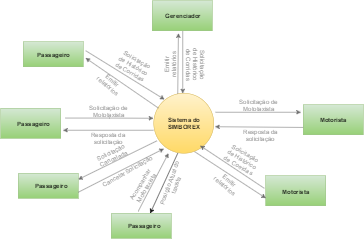

The diagram above was exported from draw.io. Its source (the exported page's mxGraphModel, read from the mxfile embedded in the PNG):
<mxGraphModel dx="1441" dy="597" grid="1" gridSize="10" guides="1" tooltips="1" connect="1" arrows="1" fold="1" page="1" pageScale="1" pageWidth="826" pageHeight="1169" background="#ffffff" math="0" shadow="0">
  <root>
    <mxCell id="0" />
    <mxCell id="1" parent="0" />
    <mxCell id="505c8844a0284050-5" value="" style="ellipse;whiteSpace=wrap;html=1;plain-yellow" parent="1" vertex="1">
      <mxGeometry x="371" y="360" width="120" height="120" as="geometry" />
    </mxCell>
    <mxCell id="505c8844a0284050-6" value="Sistema do SIMBOREX" style="text;html=1;strokeColor=none;fillColor=none;align=center;verticalAlign=middle;whiteSpace=wrap;overflow=hidden;fontStyle=1" parent="1" vertex="1">
      <mxGeometry x="389" y="390" width="85" height="60" as="geometry" />
    </mxCell>
    <mxCell id="505c8844a0284050-7" value="" style="whiteSpace=wrap;html=1;plain-green" parent="1" vertex="1">
      <mxGeometry x="65" y="390" width="120" height="60" as="geometry" />
    </mxCell>
    <mxCell id="505c8844a0284050-45" style="edgeStyle=orthogonalEdgeStyle;rounded=0;html=1;exitX=1;exitY=0.25;jettySize=auto;orthogonalLoop=1;plain-gray;fontColor=#999999;" parent="1" source="505c8844a0284050-8" edge="1">
      <mxGeometry relative="1" as="geometry">
        <mxPoint x="370" y="410" as="targetPoint" />
        <Array as="points" />
      </mxGeometry>
    </mxCell>
    <mxCell id="505c8844a0284050-8" value="Passageiro" style="text;html=1;strokeColor=none;fillColor=none;align=center;verticalAlign=middle;whiteSpace=wrap;overflow=hidden;fontStyle=1" parent="1" vertex="1">
      <mxGeometry x="65" y="400" width="130" height="40" as="geometry" />
    </mxCell>
    <mxCell id="505c8844a0284050-9" value="" style="whiteSpace=wrap;html=1;plain-green" parent="1" vertex="1">
      <mxGeometry x="670" y="383" width="120" height="60" as="geometry" />
    </mxCell>
    <mxCell id="505c8844a0284050-10" value="Motorista" style="text;html=1;strokeColor=none;fillColor=none;align=center;verticalAlign=middle;whiteSpace=wrap;overflow=hidden;fontStyle=1" parent="1" vertex="1">
      <mxGeometry x="675" y="403" width="110" height="20" as="geometry" />
    </mxCell>
    <mxCell id="505c8844a0284050-14" value="" style="endArrow=classic;html=1;entryX=0;entryY=0.25;plain-gray;fontColor=#999999;" parent="1" edge="1">
      <mxGeometry width="50" height="50" relative="1" as="geometry">
        <mxPoint x="495" y="398" as="sourcePoint" />
        <mxPoint x="665" y="398" as="targetPoint" />
        <Array as="points" />
      </mxGeometry>
    </mxCell>
    <mxCell id="505c8844a0284050-15" value="" style="endArrow=classic;html=1;exitX=0;exitY=0.75;entryX=1.025;entryY=0.617;entryPerimeter=0;plain-gray;fontColor=#999999;" parent="1" source="505c8844a0284050-9" edge="1">
      <mxGeometry width="50" height="50" relative="1" as="geometry">
        <mxPoint x="628" y="368" as="sourcePoint" />
        <mxPoint x="494" y="427" as="targetPoint" />
        <Array as="points" />
      </mxGeometry>
    </mxCell>
    <mxCell id="505c8844a0284050-17" value="Solicitação de&lt;div&gt;Mototaxista&lt;div&gt;&lt;br&gt;&lt;/div&gt;&lt;/div&gt;" style="text;html=1;align=center;verticalAlign=middle;whiteSpace=wrap;overflow=hidden;rotation=0;fontColor=#999999;fillColor=none;strokeColor=none;" parent="1" vertex="1">
      <mxGeometry x="205" y="380" width="150" height="30" as="geometry" />
    </mxCell>
    <mxCell id="505c8844a0284050-18" value="Solicitação de&lt;div&gt;Mototaxista&lt;div&gt;&lt;br&gt;&lt;/div&gt;&lt;/div&gt;" style="text;html=1;align=center;verticalAlign=middle;whiteSpace=wrap;overflow=hidden;rotation=0;fontColor=#999999;fillColor=none;strokeColor=none;" parent="1" vertex="1">
      <mxGeometry x="505" y="368" width="150" height="30" as="geometry" />
    </mxCell>
    <mxCell id="505c8844a0284050-23" value="Resposta da solicitação&lt;div&gt;&lt;br&gt;&lt;/div&gt;" style="text;html=1;align=center;verticalAlign=middle;whiteSpace=wrap;overflow=hidden;rotation=0;fontColor=#999999;fillColor=none;strokeColor=none;" parent="1" vertex="1">
      <mxGeometry x="540" y="428" width="89" height="45" as="geometry" />
    </mxCell>
    <mxCell id="505c8844a0284050-24" value="Resposta da solicitação&lt;div&gt;&lt;br&gt;&lt;/div&gt;" style="text;html=1;align=center;verticalAlign=middle;whiteSpace=wrap;overflow=hidden;rotation=0;fontColor=#999999;fillColor=none;strokeColor=none;" parent="1" vertex="1">
      <mxGeometry x="240" y="435" width="80" height="35" as="geometry" />
    </mxCell>
    <mxCell id="505c8844a0284050-25" value="" style="text;html=1;align=center;verticalAlign=middle;whiteSpace=wrap;overflow=hidden;fontFamily=Helvetica;fontSize=12;fontColor=#000000;plain-green" parent="1" vertex="1">
      <mxGeometry x="368" y="175" width="120" height="60" as="geometry" />
    </mxCell>
    <mxCell id="505c8844a0284050-27" value="&lt;div&gt;Solicitação de Histórico de Corridas&lt;/div&gt;&lt;div&gt;&lt;br&gt;&lt;/div&gt;" style="text;html=1;align=center;verticalAlign=middle;whiteSpace=wrap;overflow=hidden;rotation=90;fontColor=#999999;fillColor=none;strokeColor=none;" parent="1" vertex="1">
      <mxGeometry x="416" y="279" width="72" height="48" as="geometry" />
    </mxCell>
    <mxCell id="505c8844a0284050-35" value="&lt;div&gt;Gerenciador&lt;/div&gt;" style="text;html=1;strokeColor=none;fillColor=none;align=center;verticalAlign=middle;whiteSpace=wrap;overflow=hidden;fontStyle=1" parent="1" vertex="1">
      <mxGeometry x="388" y="190" width="82" height="30" as="geometry" />
    </mxCell>
    <mxCell id="505c8844a0284050-36" value="" style="endArrow=classic;html=1;exitX=0.642;exitY=1.017;exitPerimeter=0;plain-gray;fontColor=#999999;" parent="1" edge="1">
      <mxGeometry width="50" height="50" relative="1" as="geometry">
        <mxPoint x="429" y="236" as="sourcePoint" />
        <mxPoint x="429" y="360" as="targetPoint" />
      </mxGeometry>
    </mxCell>
    <mxCell id="505c8844a0284050-46" value="" style="endArrow=classic;html=1;plain-gray;fontColor=#999999;" parent="1" edge="1">
      <mxGeometry width="50" height="50" relative="1" as="geometry">
        <mxPoint x="370" y="434" as="sourcePoint" />
        <mxPoint x="190" y="434" as="targetPoint" />
      </mxGeometry>
    </mxCell>
    <mxCell id="88fe2e715a89ef1-1" value="" style="whiteSpace=wrap;html=1;plain-green" vertex="1" parent="1">
      <mxGeometry x="100" y="520" width="120" height="50" as="geometry" />
    </mxCell>
    <mxCell id="88fe2e715a89ef1-3" value="Passageiro" style="text;html=1;strokeColor=none;fillColor=none;align=center;verticalAlign=middle;whiteSpace=wrap;overflow=hidden;fontStyle=1" vertex="1" parent="1">
      <mxGeometry x="100" y="530" width="130" height="30" as="geometry" />
    </mxCell>
    <mxCell id="88fe2e715a89ef1-6" value="" style="endArrow=classic;html=1;exitX=0.058;exitY=0.792;entryX=1;entryY=0.25;exitPerimeter=0;plain-gray;fontColor=#999999;" edge="1" parent="1" source="505c8844a0284050-5" target="88fe2e715a89ef1-1">
      <mxGeometry x="220" y="540" width="50" height="50" as="geometry">
        <mxPoint x="400" y="540" as="sourcePoint" />
        <mxPoint x="220" y="540" as="targetPoint" />
      </mxGeometry>
    </mxCell>
    <mxCell id="88fe2e715a89ef1-8" value="" style="endArrow=classic;html=1;entryX=0.167;entryY=0.925;entryPerimeter=0;plain-gray;fontColor=#999999;" edge="1" parent="1" target="505c8844a0284050-5">
      <mxGeometry width="50" height="50" relative="1" as="geometry">
        <mxPoint x="220" y="558" as="sourcePoint" />
        <mxPoint x="380" y="520" as="targetPoint" />
      </mxGeometry>
    </mxCell>
    <mxCell id="88fe2e715a89ef1-9" value="Cancelar Solicitação&lt;div&gt;&lt;br&gt;&lt;/div&gt;" style="text;html=1;align=center;verticalAlign=middle;whiteSpace=wrap;overflow=hidden;rotation=-30;fontColor=#999999;fillColor=none;strokeColor=none;" vertex="1" parent="1">
      <mxGeometry x="256" y="507" width="130" height="30" as="geometry" />
    </mxCell>
    <mxCell id="88fe2e715a89ef1-10" value="&lt;div&gt;Solicitação Cancelada&lt;/div&gt;&lt;div&gt;&lt;br&gt;&lt;/div&gt;" style="text;html=1;align=center;verticalAlign=middle;whiteSpace=wrap;overflow=hidden;rotation=-25;fontColor=#999999;fillColor=none;strokeColor=none;" vertex="1" parent="1">
      <mxGeometry x="248" y="469" width="82" height="33" as="geometry" />
    </mxCell>
    <mxCell id="88fe2e715a89ef1-11" value="" style="whiteSpace=wrap;html=1;plain-green" vertex="1" parent="1">
      <mxGeometry x="286" y="600" width="120" height="50" as="geometry" />
    </mxCell>
    <mxCell id="88fe2e715a89ef1-12" value="Passageiro" style="text;html=1;strokeColor=none;fillColor=none;align=center;verticalAlign=middle;whiteSpace=wrap;overflow=hidden;fontStyle=1" vertex="1" parent="1">
      <mxGeometry x="286" y="610" width="130" height="30" as="geometry" />
    </mxCell>
    <mxCell id="88fe2e715a89ef1-13" value="" style="endArrow=classic;html=1;entryX=0.242;entryY=1;entryPerimeter=0;plain-gray;fontColor=#999999;" edge="1" parent="1" target="505c8844a0284050-5">
      <mxGeometry width="50" height="50" relative="1" as="geometry">
        <mxPoint x="340" y="596" as="sourcePoint" />
        <mxPoint x="390" y="540" as="targetPoint" />
      </mxGeometry>
    </mxCell>
    <mxCell id="88fe2e715a89ef1-14" value="" style="endArrow=classic;html=1;entryX=0.75;entryY=0;exitX=0.5;exitY=1;" edge="1" parent="1">
      <mxGeometry width="50" height="50" relative="1" as="geometry">
        <mxPoint x="419" y="480" as="sourcePoint" />
        <mxPoint x="364" y="600" as="targetPoint" />
      </mxGeometry>
    </mxCell>
    <mxCell id="88fe2e715a89ef1-15" value="Acompanhar Moto taxista&lt;div&gt;&lt;br&gt;&lt;/div&gt;" style="text;html=1;align=center;verticalAlign=middle;whiteSpace=wrap;overflow=hidden;rotation=-60;fontColor=#999999;fillColor=none;strokeColor=none;" vertex="1" parent="1">
      <mxGeometry x="312" y="528" width="85" height="40" as="geometry" />
    </mxCell>
    <mxCell id="88fe2e715a89ef1-16" value="Posição Atual do taxista" style="text;html=1;align=center;verticalAlign=middle;whiteSpace=wrap;overflow=hidden;rotation=-70;fontColor=#999999;fillColor=none;strokeColor=none;" vertex="1" parent="1">
      <mxGeometry x="354" y="524" width="110" height="33" as="geometry" />
    </mxCell>
    <mxCell id="88fe2e715a89ef1-17" value="" style="endArrow=classic;html=1;entryX=0.433;entryY=1.083;entryPerimeter=0;exitX=0.4;exitY=0.008;exitPerimeter=0;plain-gray;fontColor=#999999;" edge="1" parent="1" source="505c8844a0284050-5" target="505c8844a0284050-25">
      <mxGeometry width="50" height="50" relative="1" as="geometry">
        <mxPoint x="420" y="350" as="sourcePoint" />
        <mxPoint x="420" y="360" as="targetPoint" />
      </mxGeometry>
    </mxCell>
    <mxCell id="88fe2e715a89ef1-18" value="Emitir relatórios" style="text;html=1;align=center;verticalAlign=middle;whiteSpace=wrap;overflow=hidden;rotation=-90;fontColor=#999999;fillColor=none;strokeColor=none;" vertex="1" parent="1">
      <mxGeometry x="373" y="282" width="60" height="40" as="geometry" />
    </mxCell>
    <mxCell id="88fe2e715a89ef1-21" value="" style="whiteSpace=wrap;html=1;plain-green" vertex="1" parent="1">
      <mxGeometry x="595" y="525" width="120" height="60" as="geometry" />
    </mxCell>
    <mxCell id="88fe2e715a89ef1-22" value="Motorista" style="text;html=1;strokeColor=none;fillColor=none;align=center;verticalAlign=middle;whiteSpace=wrap;overflow=hidden;fontStyle=1" vertex="1" parent="1">
      <mxGeometry x="600" y="545" width="110" height="23" as="geometry" />
    </mxCell>
    <mxCell id="88fe2e715a89ef1-23" value="" style="endArrow=classic;html=1;entryX=0.925;entryY=0.808;entryPerimeter=0;plain-gray;fontColor=#999999;" edge="1" parent="1">
      <mxGeometry width="50" height="50" relative="1" as="geometry">
        <mxPoint x="592" y="550" as="sourcePoint" />
        <mxPoint x="464" y="465" as="targetPoint" />
      </mxGeometry>
    </mxCell>
    <mxCell id="88fe2e715a89ef1-24" value="" style="endArrow=classic;html=1;exitX=0.85;exitY=0.917;exitPerimeter=0;entryX=0;entryY=0.75;plain-gray;fontColor=#999999;" edge="1" parent="1" target="88fe2e715a89ef1-21">
      <mxGeometry width="50" height="50" relative="1" as="geometry">
        <mxPoint x="453" y="477" as="sourcePoint" />
        <mxPoint x="590" y="559" as="targetPoint" />
      </mxGeometry>
    </mxCell>
    <mxCell id="88fe2e715a89ef1-25" value="&lt;div&gt;Solicitação de Histórico de Corridas&lt;/div&gt;&lt;div&gt;&lt;br&gt;&lt;/div&gt;" style="text;html=1;align=center;verticalAlign=middle;whiteSpace=wrap;overflow=hidden;rotation=30;fontColor=#999999;fillColor=none;strokeColor=none;" vertex="1" parent="1">
      <mxGeometry x="511" y="470" width="72" height="48" as="geometry" />
    </mxCell>
    <mxCell id="88fe2e715a89ef1-26" value="Emitir relatórios" style="text;html=1;align=center;verticalAlign=middle;whiteSpace=wrap;overflow=hidden;rotation=40;fontColor=#999999;fillColor=none;strokeColor=none;" vertex="1" parent="1">
      <mxGeometry x="488" y="520" width="60" height="40" as="geometry" />
    </mxCell>
    <mxCell id="88fe2e715a89ef1-27" value="" style="whiteSpace=wrap;html=1;plain-green" vertex="1" parent="1">
      <mxGeometry x="110" y="257" width="120" height="50" as="geometry" />
    </mxCell>
    <mxCell id="88fe2e715a89ef1-28" value="Passageiro" style="text;html=1;strokeColor=none;fillColor=none;align=center;verticalAlign=middle;whiteSpace=wrap;overflow=hidden;fontStyle=1" vertex="1" parent="1">
      <mxGeometry x="105" y="267" width="130" height="30" as="geometry" />
    </mxCell>
    <mxCell id="88fe2e715a89ef1-29" value="" style="endArrow=classic;html=1;entryX=0.183;entryY=0.1;entryPerimeter=0;exitX=1;exitY=0.25;plain-gray;fontColor=#999999;" edge="1" parent="1" source="88fe2e715a89ef1-28" target="505c8844a0284050-5">
      <mxGeometry width="50" height="50" relative="1" as="geometry">
        <mxPoint x="270" y="300" as="sourcePoint" />
        <mxPoint x="320" y="250" as="targetPoint" />
      </mxGeometry>
    </mxCell>
    <mxCell id="88fe2e715a89ef1-30" value="" style="endArrow=classic;html=1;exitX=0.083;exitY=0.25;exitPerimeter=0;entryX=1;entryY=0.75;plain-gray;fontColor=#999999;" edge="1" parent="1" source="505c8844a0284050-5" target="88fe2e715a89ef1-28">
      <mxGeometry width="50" height="50" relative="1" as="geometry">
        <mxPoint x="240" y="350" as="sourcePoint" />
        <mxPoint x="290" y="300" as="targetPoint" />
      </mxGeometry>
    </mxCell>
    <mxCell id="88fe2e715a89ef1-31" value="&lt;div&gt;Solicitação de Histórico de Corridas&lt;/div&gt;&lt;div&gt;&lt;br&gt;&lt;/div&gt;" style="text;html=1;align=center;verticalAlign=middle;whiteSpace=wrap;overflow=hidden;rotation=30;fontColor=#999999;fillColor=none;strokeColor=none;" vertex="1" parent="1">
      <mxGeometry x="294" y="283" width="72" height="48" as="geometry" />
    </mxCell>
    <mxCell id="88fe2e715a89ef1-32" value="Emitir relatórios" style="text;html=1;align=center;verticalAlign=middle;whiteSpace=wrap;overflow=hidden;rotation=40;fontColor=#999999;fillColor=none;strokeColor=none;" vertex="1" parent="1">
      <mxGeometry x="254" y="320" width="60" height="40" as="geometry" />
    </mxCell>
  </root>
</mxGraphModel>